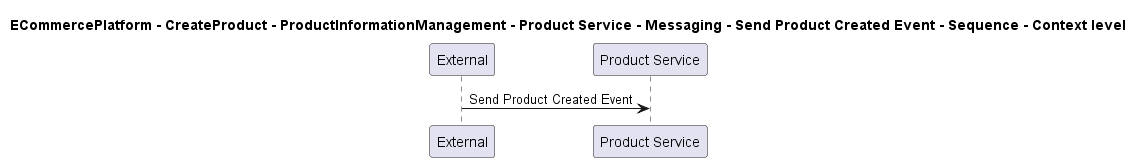

The diagram above was rendered by PlantUML. Its source (embedded in the PNG):
@startuml

title ECommercePlatform - CreateProduct - ProductInformationManagement - Product Service - Messaging - Send Product Created Event - Sequence - Context level

participant "External" as C4InterFlow.SoftwareSystems.ExternalSystem
participant "Product Service" as ECommercePlatform.CreateProduct.ProductInformationManagement.SoftwareSystems.ProductService

C4InterFlow.SoftwareSystems.ExternalSystem -> ECommercePlatform.CreateProduct.ProductInformationManagement.SoftwareSystems.ProductService : Send Product Created Event


@enduml